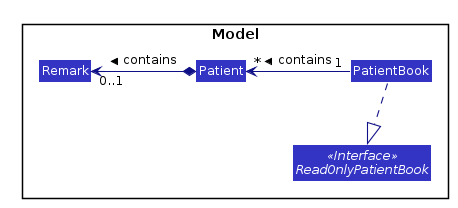

The diagram above was rendered by PlantUML. Its source (embedded in the PNG):
@startuml








skinparam BackgroundColor #FFFFFFF

skinparam Shadowing false

skinparam Class {
    FontColor #FFFFFF
    BorderThickness 1
    BorderColor #FFFFFF
    StereotypeFontColor #FFFFFF
    FontName Arial
}

skinparam Actor {
    BorderColor #000000
    Color #000000
    FontName Arial
}

skinparam Sequence {
    MessageAlign center
    BoxFontSize 15
    BoxPadding 0
    BoxFontColor #FFFFFF
    FontName Arial
}

skinparam Participant {
    FontColor #FFFFFFF
    Padding 20
}

skinparam MinClassWidth 50
skinparam ParticipantPadding 10
skinparam Shadowing false
skinparam DefaultTextAlignment center
skinparam packageStyle Rectangle

hide footbox
hide members
hide circle
skinparam arrowThickness 1.1
skinparam arrowColor #101086
skinparam classBackgroundColor #3333C4

package Model <<Rectangle>>{
Interface ReadOnlyPatientBook <<Interface>>
Class PatientBook
Class Patient
Class Remark
}

Patient *-left-> "0..1" Remark : contains >
PatientBook "1" -left-> "*" Patient : contains >
PatientBook .down.|> ReadOnlyPatientBook

@enduml